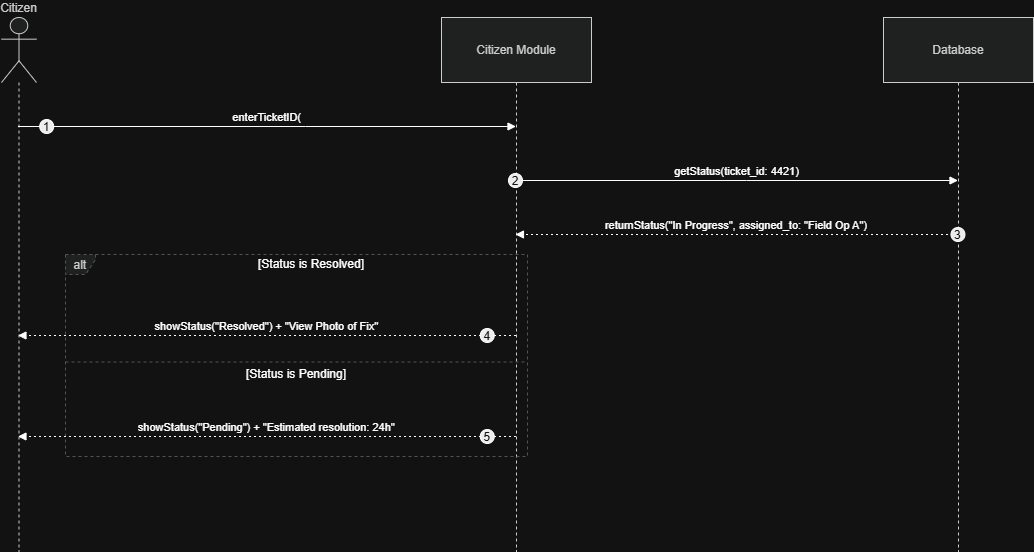

The diagram above was exported from draw.io. Its source (the exported page's mxGraphModel, read from the mxfile embedded in the PNG):
<mxGraphModel dx="1572" dy="868" grid="1" gridSize="10" guides="1" tooltips="1" connect="1" arrows="1" fold="1" page="1" pageScale="1" pageWidth="827" pageHeight="1169" math="0" shadow="0">
  <root>
    <mxCell id="0" />
    <mxCell id="1" parent="0" />
    <mxCell id="t8ySfzMDRd5usu0QijsU-20" parent="1" style="shape=umlLifeline;perimeter=lifelinePerimeter;whiteSpace=wrap;container=1;dropTarget=0;collapsible=0;recursiveResize=0;outlineConnect=0;portConstraint=eastwest;newEdgeStyle={&quot;edgeStyle&quot;:&quot;elbowEdgeStyle&quot;,&quot;elbow&quot;:&quot;vertical&quot;,&quot;curved&quot;:0,&quot;rounded&quot;:0};participant=umlActor;verticalAlign=bottom;labelPosition=center;verticalLabelPosition=top;align=center;size=65;fillColor=light-dark(#eeeeee,#1f2020);strokeColor=light-dark(#999999,#cccccc);fontColor=light-dark(#333333,#cccccc);" value="Citizen" vertex="1">
      <mxGeometry height="534" width="35" x="20" y="20" as="geometry" />
    </mxCell>
    <mxCell id="t8ySfzMDRd5usu0QijsU-21" parent="1" style="shape=umlLifeline;perimeter=lifelinePerimeter;whiteSpace=wrap;container=1;dropTarget=0;collapsible=0;recursiveResize=0;outlineConnect=0;portConstraint=eastwest;newEdgeStyle={&quot;edgeStyle&quot;:&quot;elbowEdgeStyle&quot;,&quot;elbow&quot;:&quot;vertical&quot;,&quot;curved&quot;:0,&quot;rounded&quot;:0};size=65;fillColor=light-dark(#eeeeee,#1f2020);strokeColor=light-dark(#999999,#cccccc);fontColor=light-dark(#333333,#cccccc);" value="Citizen Module" vertex="1">
      <mxGeometry height="534" width="150" x="460" y="20" as="geometry" />
    </mxCell>
    <mxCell id="t8ySfzMDRd5usu0QijsU-22" parent="1" style="shape=umlLifeline;perimeter=lifelinePerimeter;whiteSpace=wrap;container=1;dropTarget=0;collapsible=0;recursiveResize=0;outlineConnect=0;portConstraint=eastwest;newEdgeStyle={&quot;edgeStyle&quot;:&quot;elbowEdgeStyle&quot;,&quot;elbow&quot;:&quot;vertical&quot;,&quot;curved&quot;:0,&quot;rounded&quot;:0};size=65;fillColor=light-dark(#eeeeee,#1f2020);strokeColor=light-dark(#999999,#cccccc);fontColor=light-dark(#333333,#cccccc);" value="Database" vertex="1">
      <mxGeometry height="534" width="150" x="902" y="20" as="geometry" />
    </mxCell>
    <mxCell id="t8ySfzMDRd5usu0QijsU-23" parent="1" style="shape=umlFrame;dashed=1;pointerEvents=0;dropTarget=0;strokeColor=#B3B3B3;height=20;width=30;fillColor=light-dark(#eeeeee,#1f2020);fontColor=light-dark(#333333,#cccccc);" value="alt" vertex="1">
      <mxGeometry height="202" width="462" x="84" y="257" as="geometry" />
    </mxCell>
    <mxCell id="t8ySfzMDRd5usu0QijsU-24" parent="t8ySfzMDRd5usu0QijsU-23" style="text;strokeColor=none;fillColor=none;align=center;verticalAlign=middle;whiteSpace=wrap;" value="[Status is Resolved]" vertex="1">
      <mxGeometry height="20" width="432" x="30" as="geometry" />
    </mxCell>
    <mxCell id="t8ySfzMDRd5usu0QijsU-25" parent="t8ySfzMDRd5usu0QijsU-23" style="shape=line;dashed=1;whiteSpace=wrap;verticalAlign=top;labelPosition=center;verticalLabelPosition=middle;align=center;strokeColor=#B3B3B3;" value="[Status is Pending]" vertex="1">
      <mxGeometry height="3" width="462" y="106" as="geometry" />
    </mxCell>
    <mxCell id="t8ySfzMDRd5usu0QijsU-26" edge="1" parent="1" source="t8ySfzMDRd5usu0QijsU-20" style="verticalAlign=bottom;edgeStyle=elbowEdgeStyle;elbow=vertical;curved=0;rounded=0;endArrow=block;" target="t8ySfzMDRd5usu0QijsU-21" value="enterTicketID(">
      <mxGeometry relative="1" as="geometry">
        <Array as="points">
          <mxPoint x="324" y="129" />
        </Array>
      </mxGeometry>
    </mxCell>
    <mxCell id="t8ySfzMDRd5usu0QijsU-27" parent="t8ySfzMDRd5usu0QijsU-26" style="ellipse;aspect=fixed;fillColor=#000000;align=center;fontColor=#FFFFFF;" value="1" vertex="1">
      <mxGeometry height="14" relative="1" width="14" as="geometry">
        <mxPoint x="-227.5" y="-7" as="offset" />
      </mxGeometry>
    </mxCell>
    <mxCell id="t8ySfzMDRd5usu0QijsU-28" edge="1" parent="1" source="t8ySfzMDRd5usu0QijsU-21" style="verticalAlign=bottom;edgeStyle=elbowEdgeStyle;elbow=vertical;curved=0;rounded=0;endArrow=block;" target="t8ySfzMDRd5usu0QijsU-22" value="getStatus(ticket_id: 4421)">
      <mxGeometry relative="1" as="geometry">
        <Array as="points">
          <mxPoint x="765" y="183" />
        </Array>
      </mxGeometry>
    </mxCell>
    <mxCell id="t8ySfzMDRd5usu0QijsU-29" parent="t8ySfzMDRd5usu0QijsU-28" style="ellipse;aspect=fixed;fillColor=#000000;align=center;fontColor=#FFFFFF;" value="2" vertex="1">
      <mxGeometry height="14" relative="1" width="14" as="geometry">
        <mxPoint x="-228.5" y="-7" as="offset" />
      </mxGeometry>
    </mxCell>
    <mxCell id="t8ySfzMDRd5usu0QijsU-30" edge="1" parent="1" source="t8ySfzMDRd5usu0QijsU-22" style="verticalAlign=bottom;edgeStyle=elbowEdgeStyle;elbow=vertical;curved=0;rounded=0;dashed=1;dashPattern=2 3;endArrow=block;" target="t8ySfzMDRd5usu0QijsU-21" value="returnStatus(&quot;In Progress&quot;, assigned_to: &quot;Field Op A&quot;)">
      <mxGeometry relative="1" as="geometry">
        <Array as="points">
          <mxPoint x="768" y="237" />
        </Array>
      </mxGeometry>
    </mxCell>
    <mxCell id="t8ySfzMDRd5usu0QijsU-31" parent="t8ySfzMDRd5usu0QijsU-30" style="ellipse;aspect=fixed;fillColor=#000000;align=center;fontColor=#FFFFFF;" value="3" vertex="1">
      <mxGeometry height="14" relative="1" width="14" as="geometry">
        <mxPoint x="214.5" y="-7" as="offset" />
      </mxGeometry>
    </mxCell>
    <mxCell id="t8ySfzMDRd5usu0QijsU-32" edge="1" parent="1" source="t8ySfzMDRd5usu0QijsU-21" style="verticalAlign=bottom;edgeStyle=elbowEdgeStyle;elbow=vertical;curved=0;rounded=0;dashed=1;dashPattern=2 3;endArrow=block;" target="t8ySfzMDRd5usu0QijsU-20" value="showStatus(&quot;Resolved&quot;) + &quot;View Photo of Fix&quot;">
      <mxGeometry relative="1" as="geometry">
        <Array as="points">
          <mxPoint x="327" y="338" />
        </Array>
      </mxGeometry>
    </mxCell>
    <mxCell id="t8ySfzMDRd5usu0QijsU-33" parent="t8ySfzMDRd5usu0QijsU-32" style="ellipse;aspect=fixed;fillColor=#000000;align=center;fontColor=#FFFFFF;" value="4" vertex="1">
      <mxGeometry height="14" relative="1" width="14" as="geometry">
        <mxPoint x="213.5" y="-7" as="offset" />
      </mxGeometry>
    </mxCell>
    <mxCell id="t8ySfzMDRd5usu0QijsU-34" edge="1" parent="1" source="t8ySfzMDRd5usu0QijsU-21" style="verticalAlign=bottom;edgeStyle=elbowEdgeStyle;elbow=vertical;curved=0;rounded=0;dashed=1;dashPattern=2 3;endArrow=block;" target="t8ySfzMDRd5usu0QijsU-20" value="showStatus(&quot;Pending&quot;) + &quot;Estimated resolution: 24h&quot;">
      <mxGeometry relative="1" as="geometry">
        <Array as="points">
          <mxPoint x="327" y="439" />
        </Array>
      </mxGeometry>
    </mxCell>
    <mxCell id="t8ySfzMDRd5usu0QijsU-35" parent="t8ySfzMDRd5usu0QijsU-34" style="ellipse;aspect=fixed;fillColor=#000000;align=center;fontColor=#FFFFFF;" value="5" vertex="1">
      <mxGeometry height="14" relative="1" width="14" as="geometry">
        <mxPoint x="213.5" y="-7" as="offset" />
      </mxGeometry>
    </mxCell>
  </root>
</mxGraphModel>